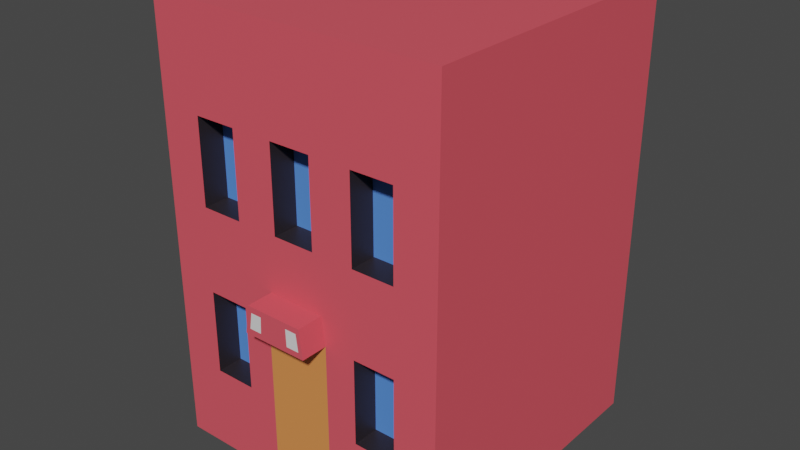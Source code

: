 # Source: house2.blend  (saved by Blender 3.6.11; exported with 4.5.12 LTS)
import bpy
from mathutils import Matrix  # noqa: F401  (used for matrix-valued properties, if any)

bpy.ops.wm.read_factory_settings(use_empty=True)
scene = bpy.context.scene
scene.name = 'Scene'

# ---- collections
col_collection = bpy.data.collections.new('Collection'); scene.collection.children.link(col_collection)

# ---- materials (node trees are filled in below, after node groups)
mat_wall = bpy.data.materials.new('Wall')
mat_wall.alpha_threshold = 0.0
mat_wall.use_transparent_shadow = False
mat_wall.diffuse_color = (1.0, 0.9068, 0.9348, 1.0)
mat_wall.roughness = 0.5
mat_wall.line_color = (0.0, 0.0, 0.0, 1.0)
mat_glass = bpy.data.materials.new('Glass')
mat_glass.use_transparent_shadow = False
mat_side = bpy.data.materials.new('Side')
mat_side.use_transparent_shadow = False
mat_door = bpy.data.materials.new('Door')
mat_door.use_transparent_shadow = False
mat_neon = bpy.data.materials.new('Neon')
mat_neon.use_transparent_shadow = False

# ---- material node trees
mat_wall.use_nodes = True; mat_wall.node_tree.nodes.clear()
_N = mat_wall.node_tree.nodes; _L = mat_wall.node_tree.links
n0 = _N.new('ShaderNodeOutputMaterial'); n0.name = 'Material Output'; n0.location = (300, 300)
n1 = _N.new('ShaderNodeBsdfPrincipled'); n1.name = 'Principled BSDF'; n1.location = (10, 300)
n1.distribution = 'GGX'
n1.subsurface_method = 'RANDOM_WALK_SKIN'
n1.inputs[0].default_value = (0.8, 0.09252, 0.1209, 1.0)
n1.inputs[3].default_value = 1.45
n1.inputs[27].default_value = (0.0, 0.0, 0.0, 1.0)
n1.inputs[28].default_value = 1.0
_L.new(n1.outputs[0], n0.inputs[0])
n0.is_active_output = True
mat_glass.use_nodes = True; mat_glass.node_tree.nodes.clear()
_N = mat_glass.node_tree.nodes; _L = mat_glass.node_tree.links
n0 = _N.new('ShaderNodeBsdfPrincipled'); n0.name = 'Principled BSDF'; n0.location = (10, 300)
n0.distribution = 'GGX'
n0.subsurface_method = 'RANDOM_WALK_SKIN'
n0.inputs[0].default_value = (0.09362, 0.2588, 0.8, 1.0)
n0.inputs[3].default_value = 1.45
n0.inputs[27].default_value = (0.0, 0.0, 0.0, 1.0)
n0.inputs[28].default_value = 1.0
n1 = _N.new('ShaderNodeOutputMaterial'); n1.name = 'Material Output'; n1.location = (300, 300)
_L.new(n0.outputs[0], n1.inputs[0])
n1.is_active_output = True
mat_side.use_nodes = True; mat_side.node_tree.nodes.clear()
_N = mat_side.node_tree.nodes; _L = mat_side.node_tree.links
n0 = _N.new('ShaderNodeBsdfPrincipled'); n0.name = 'Principled BSDF'; n0.location = (10, 300)
n0.distribution = 'GGX'
n0.subsurface_method = 'RANDOM_WALK_SKIN'
n0.inputs[0].default_value = (0.02365, 0.01755, 0.02056, 1.0)
n0.inputs[3].default_value = 1.45
n0.inputs[27].default_value = (0.0, 0.0, 0.0, 1.0)
n0.inputs[28].default_value = 1.0
n1 = _N.new('ShaderNodeOutputMaterial'); n1.name = 'Material Output'; n1.location = (300, 300)
_L.new(n0.outputs[0], n1.inputs[0])
n1.is_active_output = True
mat_door.use_nodes = True; mat_door.node_tree.nodes.clear()
_N = mat_door.node_tree.nodes; _L = mat_door.node_tree.links
n0 = _N.new('ShaderNodeBsdfPrincipled'); n0.name = 'Principled BSDF'; n0.location = (10, 300)
n0.distribution = 'GGX'
n0.subsurface_method = 'RANDOM_WALK_SKIN'
n0.inputs[0].default_value = (0.8, 0.2701, 0.07636, 1.0)
n0.inputs[3].default_value = 1.45
n0.inputs[27].default_value = (0.0, 0.0, 0.0, 1.0)
n0.inputs[28].default_value = 1.0
n1 = _N.new('ShaderNodeOutputMaterial'); n1.name = 'Material Output'; n1.location = (300, 300)
_L.new(n0.outputs[0], n1.inputs[0])
n1.is_active_output = True
mat_neon.use_nodes = True; mat_neon.node_tree.nodes.clear()
_N = mat_neon.node_tree.nodes; _L = mat_neon.node_tree.links
n0 = _N.new('ShaderNodeBsdfPrincipled'); n0.name = 'Principled BSDF'; n0.location = (10, 300)
n0.distribution = 'GGX'
n0.subsurface_method = 'RANDOM_WALK_SKIN'
n0.inputs[3].default_value = 1.45
n0.inputs[27].default_value = (0.0, 0.0, 0.0, 1.0)
n0.inputs[28].default_value = 1.0
n1 = _N.new('ShaderNodeOutputMaterial'); n1.name = 'Material Output'; n1.location = (300, 300)
_L.new(n0.outputs[0], n1.inputs[0])
n1.is_active_output = True

# ---- world
world_world = bpy.data.worlds.new('World'); scene.world = world_world
world_world.use_nodes = True; world_world.node_tree.nodes.clear()
_N = world_world.node_tree.nodes; _L = world_world.node_tree.links
n0 = _N.new('ShaderNodeOutputWorld'); n0.name = 'World Output'; n0.location = (300, 300)
n1 = _N.new('ShaderNodeBackground'); n1.name = 'Background'; n1.location = (10, 300)
n1.inputs[0].default_value = (0.05088, 0.05088, 0.05088, 1.0)
_L.new(n1.outputs[0], n0.inputs[0])
n0.is_active_output = True
world_world.color = (0.05088, 0.05088, 0.05088)
world_world.use_sun_shadow = False
world_world.sun_shadow_jitter_overblur = 0.0

# ---- meshes
me_cube = bpy.data.meshes.new('Cube')
me_cube.from_pydata([(1.0, 1.0, 0.476), (1.0, 1.0, -1.0), (1.0, -1.0, 0.476), (1.0, -1.0, -1.0), (-1.0, 1.0, 0.476), (-1.0, 1.0, -1.0), (-1.0, -1.0, 0.476), (-1.0, -1.0, -1.0), (-1.0, -1.0, -0.7143), (-1.0, -1.0, -0.4286), (-1.0, -1.0, -0.1429), (-1.0, -1.0, 0.1429), (-1.0, -1.0, 0.4554), (1.0, -1.0, 0.4554), (1.0, -1.0, 0.1429), (1.0, -1.0, -0.1429), (1.0, -1.0, -0.4286), (1.0, -1.0, -0.7143), (9.934e-09, -1.0, 0.476), (-0.7143, -1.0, -1.0), (-0.4286, -1.0, -1.0), (-0.2281, -1.0, -1.0), (0.2177, -1.0, -1.0), (0.4286, -1.0, -1.0), (0.7143, -1.0, -1.0), (0.7143, -1.0, -0.7143), (0.4286, -1.0, -0.7143), (0.2177, -1.0, -0.7143), (-0.2281, -1.0, -0.7143), (-0.4286, -1.0, -0.7143), (-0.7143, -1.0, -0.7143), (0.7143, -1.0, -0.4286), (0.4286, -1.0, -0.4286), (0.2177, -1.0, -0.4286), (-0.2281, -1.0, -0.4286), (-0.4286, -1.0, -0.4286), (-0.7143, -1.0, -0.4286), (0.7143, -1.0, -0.1429), (0.4286, -1.0, -0.1429), (0.1429, -1.0, -0.1429), (-0.1429, -1.0, -0.1429), (-0.4286, -1.0, -0.1429), (-0.7143, -1.0, -0.1429), (0.7143, -1.0, 0.1429), (0.4286, -1.0, 0.1429), (0.1429, -1.0, 0.1429), (-0.1429, -1.0, 0.1429), (-0.4286, -1.0, 0.1429), (-0.7143, -1.0, 0.1429), (0.7143, -0.8242, -0.7143), (0.4286, -0.8242, -0.7143), (-0.4286, -0.8242, -0.7143), (-0.7143, -0.8242, -0.7143), (0.7143, -0.8242, -0.4286), (0.4286, -0.8242, -0.4286), (-0.4286, -0.8242, -0.4286), (-0.7143, -0.8242, -0.4286), (0.7143, -0.8242, -0.1429), (0.4286, -0.8242, -0.1429), (0.1429, -0.8242, -0.1429), (-0.1429, -0.8242, -0.1429), (-0.4286, -0.8242, -0.1429), (-0.7143, -0.8242, -0.1429), (0.7143, -0.8242, 0.1429), (0.4286, -0.8242, 0.1429), (0.1429, -0.8242, 0.1429), (-0.1429, -0.8242, 0.1429), (-0.4286, -0.8242, 0.1429), (-0.7143, -0.8242, 0.1429), (0.06909, -1.0, -0.4286), (-0.07952, -1.0, -0.4286), (0.04762, -1.0, -0.1429), (-0.04762, -1.0, -0.1429), (0.1678, -1.0, -0.2381), (0.1928, -1.0, -0.3333), (-0.1713, -1.0, -0.2381), (-0.1997, -1.0, -0.3333), (0.06193, -1.0, -0.3333), (-0.06889, -1.0, -0.3333), (0.05478, -1.0, -0.2381), (-0.05825, -1.0, -0.2381), (-0.07952, -1.181, -0.4286), (-0.2281, -1.181, -0.4286), (0.1928, -1.181, -0.3333), (0.2177, -1.181, -0.4286), (-0.1997, -1.181, -0.3333), (0.06909, -1.181, -0.4286), (-0.06889, -1.181, -0.3333), (0.06193, -1.181, -0.3333), (-0.1069, -1.181, -0.4083), (-0.1924, -1.181, -0.4083), (-0.1761, -1.181, -0.3536), (-0.1008, -1.181, -0.3536), (0.17, -1.181, -0.3522), (0.1851, -1.181, -0.4097), (0.09536, -1.181, -0.4097), (0.09104, -1.181, -0.3522), (1.0, 1.0, 0.476), (1.0, -1.0, 0.476), (-1.0, 1.0, 0.476), (-1.0, -1.0, 0.476)], [], [(7, 8, 9, 10, 11, 12, 6, 4, 5), (5, 1, 3, 24, 23, 22, 21, 20, 19, 7), (1, 0, 2, 13, 14, 15, 16, 17, 3), (5, 4, 0, 1), (19, 30, 8, 7), (30, 36, 9, 8), (36, 42, 10, 9), (42, 48, 11, 10), (3, 17, 25, 24), (24, 25, 26, 23), (23, 26, 27, 22), (22, 27, 28, 21), (21, 28, 29, 20), (20, 29, 30, 19), (17, 16, 31, 25), (37, 43, 63, 57), (26, 32, 33, 27), (27, 33, 69, 70, 34, 28), (28, 34, 35, 29), (29, 35, 55, 51), (16, 15, 37, 31), (31, 37, 38, 32), (32, 38, 39, 73, 74, 33), (80, 72, 40, 75), (34, 76, 75, 40, 41, 35), (35, 41, 42, 36), (15, 14, 43, 37), (30, 29, 51, 52), (38, 44, 45, 39), (48, 42, 62, 68), (40, 46, 47, 41), (35, 36, 56, 55), (12, 11, 48, 47, 46, 45, 44, 43, 14, 13, 2, 18, 6), (49, 53, 54, 50), (51, 55, 56, 52), (57, 63, 64, 58), (59, 65, 66, 60), (61, 67, 68, 62), (43, 44, 64, 63), (36, 30, 52, 56), (38, 37, 57, 58), (31, 32, 54, 53), (44, 38, 58, 64), (26, 25, 49, 50), (39, 45, 65, 59), (45, 46, 66, 65), (40, 72, 71, 39, 59, 60), (25, 31, 53, 49), (46, 40, 60, 66), (32, 26, 50, 54), (41, 47, 67, 61), (47, 48, 68, 67), (42, 41, 61, 62), (76, 34, 82, 85), (78, 80, 75, 76), (77, 78, 87, 88), (70, 69, 86, 81), (74, 73, 79, 77), (77, 79, 80, 78), (73, 39, 71, 79), (79, 71, 72, 80), (81, 87, 92, 89), (86, 84, 94, 95), (86, 88, 87, 81), (78, 76, 85, 87), (34, 70, 81, 82), (69, 33, 84, 86), (74, 77, 88, 83), (33, 74, 83, 84), (89, 92, 91, 90), (87, 85, 91, 92), (85, 82, 90, 91), (82, 81, 89, 90), (94, 93, 96, 95), (84, 83, 93, 94), (88, 86, 95, 96), (83, 88, 96, 93), (97, 99, 100, 18, 98), (4, 6, 100, 99), (6, 18, 100), (0, 4, 99, 97), (2, 0, 97, 98), (18, 2, 98)])
me_cube.polygons.foreach_set('material_index', [0, 0, 0, 0, 0, 0, 0, 0, 0, 0, 0, 3, 0, 0, 0, 2, 0, 3, 0, 2, 0, 0, 0, 0, 0, 0, 0, 2, 0, 2, 0, 2, 0, 1, 1, 1, 1, 1, 2, 2, 2, 2, 2, 2, 2, 2, 2, 2, 2, 2, 2, 2, 2, 0, 0, 0, 0, 0, 0, 0, 0, 0, 0, 0, 0, 0, 0, 0, 0, 4, 0, 0, 0, 4, 0, 0, 0, 0, 0, 0, 0, 0, 0])
_uv = me_cube.uv_layers.new(name='UVMap')
_uv.uv.foreach_set('vector', [0.375, 0.0, 0.4107, 0.0, 0.4464, 0.0, 0.4821, 0.0, 0.5179, 0.0, 0.5893, 0.0, 0.625, 0.0, 0.625, 0.25, 0.375, 0.25, 0.125, 0.5, 0.375, 0.5, 0.375, 0.75, 0.3393, 0.75, 0.3036, 0.75, 0.2679, 0.75, 0.2321, 0.75, 0.1964, 0.75, 0.1607, 0.75, 0.125, 0.75, 0.375, 0.5, 0.625, 0.5, 0.625, 0.75, 0.5536, 0.75, 0.5179, 0.75, 0.4821, 0.75, 0.4464, 0.75, 0.4107, 0.75, 0.375, 0.75, 0.375, 0.25, 0.625, 0.25, 0.625, 0.5, 0.375, 0.5, 0.375, 0.9643, 0.4107, 0.9643, 0.4107, 1.0, 0.375, 1.0, 0.4107, 0.9643, 0.4464, 0.9643, 0.4464, 1.0, 0.4107, 1.0, 0.4464, 0.9643, 0.4821, 0.9643, 0.4821, 1.0, 0.4464, 1.0, 0.4821, 0.9643, 0.5179, 0.9643, 0.5179, 1.0, 0.4821, 1.0, 0.375, 0.75, 0.4107, 0.75, 0.4107, 0.7857, 0.375, 0.7857, 0.375, 0.7857, 0.4107, 0.7857, 0.4107, 0.8214, 0.375, 0.8214, 0.375, 0.8214, 0.4107, 0.8214, 0.4107, 0.8571, 0.375, 0.8571, 0.375, 0.8571, 0.4107, 0.8571, 0.4107, 0.8929, 0.375, 0.8929, 0.375, 0.8929, 0.4107, 0.8929, 0.4107, 0.9286, 0.375, 0.9286, 0.375, 0.9286, 0.4107, 0.9286, 0.4107, 0.9643, 0.375, 0.9643, 0.4107, 0.75, 0.4464, 0.75, 0.4464, 0.7857, 0.4107, 0.7857, 0.4821, 0.7857, 0.5179, 0.7857, 0.5179, 0.7857, 0.4821, 0.7857, 0.4107, 0.8214, 0.4464, 0.8214, 0.4464, 0.8571, 0.4107, 0.8571, 0.4107, 0.8571, 0.4464, 0.8571, 0.4464, 0.869, 0.4464, 0.881, 0.4464, 0.8929, 0.4107, 0.8929, 0.4107, 0.8929, 0.4464, 0.8929, 0.4464, 0.9286, 0.4107, 0.9286, 0.4107, 0.9286, 0.4464, 0.9286, 0.4464, 0.9286, 0.4107, 0.9286, 0.4464, 0.75, 0.4821, 0.75, 0.4821, 0.7857, 0.4464, 0.7857, 0.4464, 0.7857, 0.4821, 0.7857, 0.4821, 0.8214, 0.4464, 0.8214, 0.4464, 0.8214, 0.4821, 0.8214, 0.4821, 0.8571, 0.4702, 0.8571, 0.4583, 0.8571, 0.4464, 0.8571, 0.4702, 0.881, 0.4821, 0.881, 0.4821, 0.8929, 0.4702, 0.8929, 0.4464, 0.8929, 0.4583, 0.8929, 0.4702, 0.8929, 0.4821, 0.8929, 0.4821, 0.9286, 0.4464, 0.9286, 0.4464, 0.9286, 0.4821, 0.9286, 0.4821, 0.9643, 0.4464, 0.9643, 0.4821, 0.75, 0.5179, 0.75, 0.5179, 0.7857, 0.4821, 0.7857, 0.4107, 0.9643, 0.4107, 0.9286, 0.4107, 0.9286, 0.4107, 0.9643, 0.4821, 0.8214, 0.5179, 0.8214, 0.5179, 0.8571, 0.4821, 0.8571, 0.5179, 0.9643, 0.4821, 0.9643, 0.4821, 0.9643, 0.5179, 0.9643, 0.4821, 0.8929, 0.5179, 0.8929, 0.5179, 0.9286, 0.4821, 0.9286, 0.4464, 0.9286, 0.4464, 0.9643, 0.4464, 0.9643, 0.4464, 0.9286, 0.5536, 1.0, 0.5179, 1.0, 0.5179, 0.9643, 0.5179, 0.9286, 0.5179, 0.8929, 0.5179, 0.8571, 0.5179, 0.8214, 0.5179, 0.7857, 0.5179, 0.75, 0.5893, 0.75, 0.625, 0.75, 0.625, 0.9643, 0.625, 1.0, 0.4107, 0.7857, 0.4464, 0.7857, 0.4464, 0.8214, 0.4107, 0.8214, 0.4107, 0.9286, 0.4464, 0.9286, 0.4464, 0.9643, 0.4107, 0.9643, 0.4821, 0.7857, 0.5179, 0.7857, 0.5179, 0.8214, 0.4821, 0.8214, 0.4821, 0.8571, 0.5179, 0.8571, 0.5179, 0.8929, 0.4821, 0.8929, 0.4821, 0.9286, 0.5179, 0.9286, 0.5179, 0.9643, 0.4821, 0.9643, 0.5179, 0.7857, 0.5179, 0.8214, 0.5179, 0.8214, 0.5179, 0.7857, 0.4464, 0.9643, 0.4107, 0.9643, 0.4107, 0.9643, 0.4464, 0.9643, 0.4821, 0.8214, 0.4821, 0.7857, 0.4821, 0.7857, 0.4821, 0.8214, 0.4464, 0.7857, 0.4464, 0.8214, 0.4464, 0.8214, 0.4464, 0.7857, 0.5179, 0.8214, 0.4821, 0.8214, 0.4821, 0.8214, 0.5179, 0.8214, 0.4107, 0.8214, 0.4107, 0.7857, 0.4107, 0.7857, 0.4107, 0.8214, 0.4821, 0.8571, 0.5179, 0.8571, 0.5179, 0.8571, 0.4821, 0.8571, 0.5179, 0.8571, 0.5179, 0.8929, 0.5179, 0.8929, 0.5179, 0.8571, 0.4821, 0.8929, 0.4821, 0.881, 0.4821, 0.869, 0.4821, 0.8571, 0.4821, 0.8571, 0.4821, 0.8929, 0.4107, 0.7857, 0.4464, 0.7857, 0.4464, 0.7857, 0.4107, 0.7857, 0.5179, 0.8929, 0.4821, 0.8929, 0.4821, 0.8929, 0.5179, 0.8929, 0.4464, 0.8214, 0.4107, 0.8214, 0.4107, 0.8214, 0.4464, 0.8214, 0.4821, 0.9286, 0.5179, 0.9286, 0.5179, 0.9286, 0.4821, 0.9286, 0.5179, 0.9286, 0.5179, 0.9643, 0.5179, 0.9643, 0.5179, 0.9286, 0.4821, 0.9643, 0.4821, 0.9286, 0.4821, 0.9286, 0.4821, 0.9643, 0.4583, 0.8929, 0.4464, 0.8929, 0.4464, 0.8929, 0.4583, 0.8929, 0.4583, 0.881, 0.4702, 0.881, 0.4702, 0.8929, 0.4583, 0.8929, 0.4583, 0.869, 0.4583, 0.881, 0.4583, 0.881, 0.4583, 0.869, 0.4464, 0.881, 0.4464, 0.869, 0.4464, 0.869, 0.4464, 0.881, 0.4583, 0.8571, 0.4702, 0.8571, 0.4702, 0.869, 0.4583, 0.869, 0.4583, 0.869, 0.4702, 0.869, 0.4702, 0.881, 0.4583, 0.881, 0.4702, 0.8571, 0.4821, 0.8571, 0.4821, 0.869, 0.4702, 0.869, 0.4702, 0.869, 0.4821, 0.869, 0.4821, 0.881, 0.4702, 0.881, 0.4464, 0.881, 0.4583, 0.881, 0.4583, 0.881, 0.4464, 0.881, 0.4464, 0.869, 0.4464, 0.8571, 0.4464, 0.8571, 0.4464, 0.869, 0.4464, 0.869, 0.4583, 0.869, 0.4583, 0.881, 0.4464, 0.881, 0.4583, 0.881, 0.4583, 0.8929, 0.4583, 0.8929, 0.4583, 0.881, 0.4464, 0.8929, 0.4464, 0.881, 0.4464, 0.881, 0.4464, 0.8929, 0.4464, 0.869, 0.4464, 0.8571, 0.4464, 0.8571, 0.4464, 0.869, 0.4583, 0.8571, 0.4583, 0.869, 0.4583, 0.869, 0.4583, 0.8571, 0.4464, 0.8571, 0.4583, 0.8571, 0.4583, 0.8571, 0.4464, 0.8571, 0.4464, 0.881, 0.4583, 0.881, 0.4583, 0.8929, 0.4464, 0.8929, 0.4583, 0.881, 0.4583, 0.8929, 0.4583, 0.8929, 0.4583, 0.881, 0.4583, 0.8929, 0.4464, 0.8929, 0.4464, 0.8929, 0.4583, 0.8929, 0.4464, 0.8929, 0.4464, 0.881, 0.4464, 0.881, 0.4464, 0.8929, 0.4464, 0.8571, 0.4583, 0.8571, 0.4583, 0.869, 0.4464, 0.869, 0.4464, 0.8571, 0.4583, 0.8571, 0.4583, 0.8571, 0.4464, 0.8571, 0.4583, 0.869, 0.4464, 0.869, 0.4464, 0.869, 0.4583, 0.869, 0.4583, 0.8571, 0.4583, 0.869, 0.4583, 0.869, 0.4583, 0.8571, 0.625, 0.5, 0.875, 0.5, 0.875, 0.75, 0.6607, 0.75, 0.625, 0.75, 0.625, 0.25, 0.625, 0.0, 0.625, 0.0, 0.625, 0.25, 0.625, 1.0, 0.625, 0.9643, 0.625, 1.0, 0.625, 0.5, 0.625, 0.25, 0.625, 0.25, 0.625, 0.5, 0.625, 0.75, 0.625, 0.5, 0.625, 0.5, 0.625, 0.75, 0.625, 0.7857, 0.625, 0.75, 0.625, 0.75])
me_cube.materials.append(mat_wall)
me_cube.materials.append(mat_glass)
me_cube.materials.append(mat_side)
me_cube.materials.append(mat_door)
me_cube.materials.append(mat_neon)
me_cube.use_mirror_vertex_groups = False
me_cube.update()

# ---- objects
ob_cube = bpy.data.objects.new('Cube', me_cube)

# ---- transforms, parenting, visibility, modifiers, constraints
ob_cube.location = (0.0, 0.0, 10.0)
ob_cube.scale = (5.0, 5.0, 10.0)
ob_cube.lock_rotations_4d = False
ob_cube.empty_display_type = 'ARROWS'
ob_cube.lineart.crease_threshold = 0.0

# ---- collection membership
col_collection.objects.link(ob_cube)

# ---- scene / render settings (as saved in the file)
scene.frame_start = 1; scene.frame_end = 250; scene.frame_set(1)
scene.render.engine = 'BLENDER_EEVEE_NEXT'
scene.cycles.sampling_pattern = 'TABULATED_SOBOL'
scene.view_settings.view_transform = 'Filmic'
bpy.context.view_layer.update()

# ---- added for rendering (the .blend has no active camera and no usable light): camera, sun
cam_auto = bpy.data.cameras.new('AutoCamera')
cam_auto.lens = 50.0
cam_auto.sensor_width = 36.0
cam_auto.clip_end = 1000.0
ob_auto_camera = bpy.data.objects.new('AutoCamera', cam_auto)
scene.collection.objects.link(ob_auto_camera)
ob_auto_camera.location = (19.3376, -23.6586, 22.8502)
ob_auto_camera.rotation_euler = (1.09748, -7.21219e-08, 0.694738)
scene.camera = ob_auto_camera
light_auto_sun = bpy.data.lights.new('AutoSun', 'SUN')
light_auto_sun.energy = 3.0
light_auto_sun.angle = 0.0523599
ob_auto_sun = bpy.data.objects.new('AutoSun', light_auto_sun)
scene.collection.objects.link(ob_auto_sun)
ob_auto_sun.rotation_euler = (0.872665, 0.174533, 0.523599)
bpy.context.view_layer.update()
